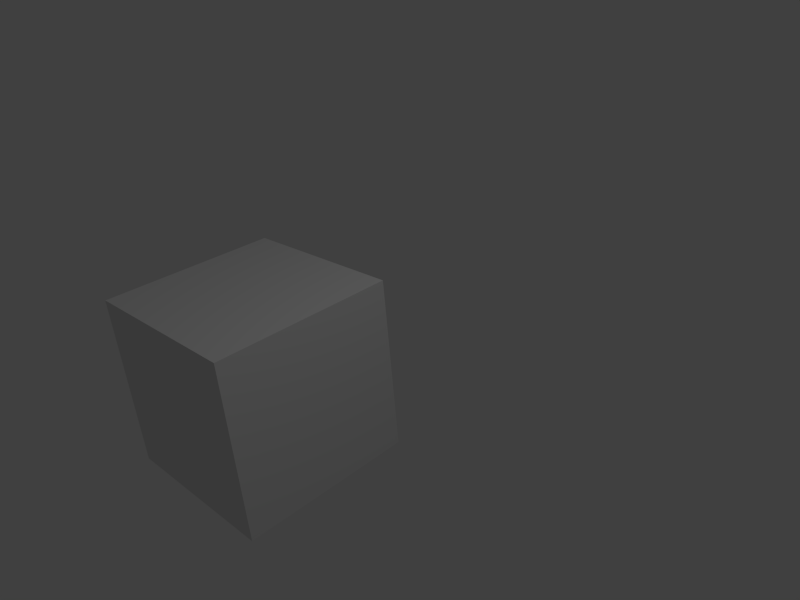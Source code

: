 # Source: startup.blend  (saved by Blender 2.57.0; exported with 4.5.12 LTS)
import bpy
from mathutils import Matrix  # noqa: F401  (used for matrix-valued properties, if any)

bpy.ops.wm.read_factory_settings(use_empty=True)
scene = bpy.context.scene
scene.name = 'Scene'

# ---- collections
col_collection_1 = bpy.data.collections.new('Collection 1'); scene.collection.children.link(col_collection_1)

# ---- materials (node trees are filled in below, after node groups)
mat_material = bpy.data.materials.new('Material')
mat_material.alpha_threshold = 0.0
mat_material.roughness = 0.5
mat_material.line_color = (0.0, 0.0, 0.0, 1.0)

# ---- material node trees

# ---- world
world_world = bpy.data.worlds.new('World'); scene.world = world_world
world_world.color = (0.05088, 0.05088, 0.05088)
world_world.use_sun_shadow = False
world_world.sun_shadow_jitter_overblur = 0.0
world_world.cycles.sampling_method = 'MANUAL'
world_world.cycles.sample_map_resolution = 256

# ---- cameras
cam_camera = bpy.data.cameras.new('Camera')
cam_camera.clip_end = 100.0
cam_camera.lens = 35.0
cam_camera.ortho_scale = 7.314
cam_camera.dof.focus_distance = 0.0
cam_camera.dof.aperture_fstop = 128.0

# ---- lights
light_lamp = bpy.data.lights.new('Lamp', 'POINT')
light_lamp.transmission_factor = 0.0
light_lamp.cutoff_distance = 30.0
light_lamp.energy = 100.0
light_lamp.shadow_buffer_clip_start = 1.001
light_lamp.shadow_soft_size = 1.0
light_lamp.shadow_maximum_resolution = 0.006
light_lamp.use_absolute_resolution = True
light_lamp.cycles.use_multiple_importance_sampling = False

# ---- meshes
me_cube = bpy.data.meshes.new('Cube')
me_cube.from_pydata([(1.0, 1.0, -1.0), (1.0, -1.0, -1.0), (-1.0, -1.0, -1.0), (-1.0, 1.0, -1.0), (1.0, 1.0, 1.0), (1.0, -1.0, 1.0), (-1.0, -1.0, 1.0), (-1.0, 1.0, 1.0)], [], [(0, 1, 2, 3), (4, 7, 6, 5), (0, 4, 5, 1), (1, 5, 6, 2), (2, 6, 7, 3), (4, 0, 3, 7)])
me_cube.materials.append(mat_material)
me_cube.use_remesh_preserve_volume = False
me_cube.use_remesh_preserve_attributes = False
me_cube.use_mirror_vertex_groups = False
me_cube.update()

# ---- objects
ob_cube = bpy.data.objects.new('Cube', me_cube)
ob_lamp = bpy.data.objects.new('Lamp', light_lamp)
ob_camera = bpy.data.objects.new('Camera', cam_camera)

# ---- transforms, parenting, visibility, modifiers, constraints
ob_cube.location = (0.0, 0.0, 0.0)
ob_cube.lock_rotations_4d = False
ob_cube.empty_display_type = 'ARROWS'
ob_cube.lineart.crease_threshold = 0.0
ob_lamp.location = (4.076, 1.005, 5.904)
ob_lamp.rotation_euler = (0.6503, 0.05522, 1.866)
ob_lamp.lock_rotations_4d = False
ob_lamp.empty_display_type = 'ARROWS'
ob_lamp.color = (0.0, 0.0, 0.0, 0.0)
ob_lamp.lineart.crease_threshold = 0.0
ob_camera.location = (6.286, -3.719, 4.285)
ob_camera.rotation_euler = (1.108, 0.07786, 0.7815)
ob_camera.lock_rotations_4d = False
ob_camera.empty_display_type = 'ARROWS'
ob_camera.color = (0.0, 0.0, 0.0, 0.0)
ob_camera.display_type = 'WIRE'
ob_camera.lineart.crease_threshold = 0.0

# ---- collection membership
col_collection_1.objects.link(ob_cube)
col_collection_1.objects.link(ob_lamp)
col_collection_1.objects.link(ob_camera)

# ---- scene / render settings (as saved in the file)
scene.camera = ob_camera
scene.frame_start = 1; scene.frame_end = 250; scene.frame_set(1)
scene.render.engine = 'BLENDER_EEVEE_NEXT'
scene.render.image_settings.color_mode = 'RGB'
scene.render.image_settings.compression = 90
scene.render.resolution_x = 600
scene.render.resolution_y = 450
scene.render.dither_intensity = 0.0
scene.render.bake_margin = 2
scene.render.bake_bias = 0.0
scene.cycles.use_denoising = False
scene.cycles.samples = 10
scene.cycles.sampling_pattern = 'TABULATED_SOBOL'
scene.cycles.light_sampling_threshold = 0.0
scene.cycles.use_adaptive_sampling = False
scene.cycles.use_light_tree = False
scene.cycles.blur_glossy = 0.0
scene.cycles.volume_bounces = 1
scene.cycles.pixel_filter_type = 'GAUSSIAN'
scene.cycles.sample_clamp_indirect = 0.0
scene.view_settings.view_transform = 'Standard'
bpy.context.view_layer.update()
